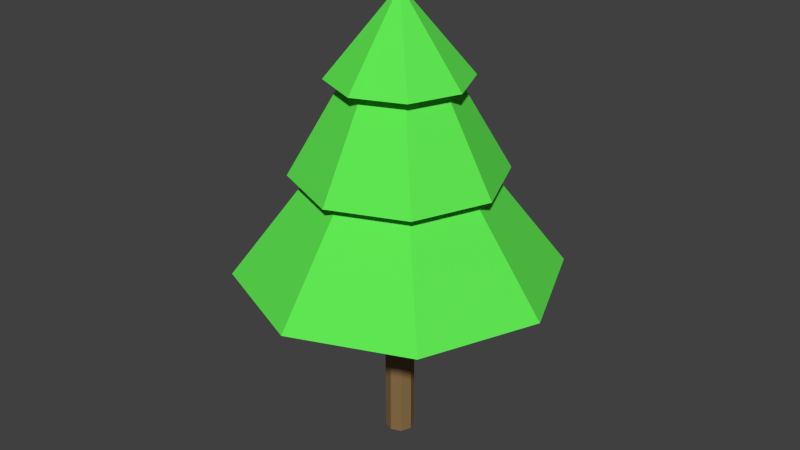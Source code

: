 # Source: tree_3.blend  (saved by Blender 2.79.0; exported with 4.5.12 LTS)
import bpy
from mathutils import Matrix  # noqa: F401  (used for matrix-valued properties, if any)

bpy.ops.wm.read_factory_settings(use_empty=True)
scene = bpy.context.scene
scene.name = 'Scene'

# ---- collections
col_collection_1 = bpy.data.collections.new('Collection 1'); scene.collection.children.link(col_collection_1)

# ---- materials (node trees are filled in below, after node groups)
mat_brown_002___d2691e = bpy.data.materials.new('brown.002 [#D2691E]')
mat_brown_002___d2691e.alpha_threshold = 0.0
mat_brown_002___d2691e.use_transparent_shadow = False
mat_brown_002___d2691e.diffuse_color = (0.2529, 0.1569, 0.06666, 1.0)
mat_brown_002___d2691e.roughness = 0.5
mat_brown_002___d2691e.specular_intensity = 0.0
mat_green_002___33ee33 = bpy.data.materials.new('green.002 [#33ee33]')
mat_green_002___33ee33.alpha_threshold = 0.0
mat_green_002___33ee33.use_transparent_shadow = False
mat_green_002___33ee33.diffuse_color = (0.1169, 0.8, 0.08475, 1.0)
mat_green_002___33ee33.roughness = 0.5

# ---- material node trees

# ---- world
world_world = bpy.data.worlds.new('World'); scene.world = world_world
world_world.color = (0.05088, 0.05088, 0.05088)
world_world.use_sun_shadow = False
world_world.sun_shadow_jitter_overblur = 0.0
world_world.cycles.sampling_method = 'NONE'
world_world.cycles.sample_map_resolution = 256

# ---- meshes
me_plane_004 = bpy.data.meshes.new('Plane.004')
me_plane_004.from_pydata([(9.537e-07, 0.1992, 0.0), (9.537e-07, 0.1992, 3.463), (0.1414, 0.1407, 0.0), (0.1414, 0.1407, 3.463), (0.2, -0.0007702, 0.0), (0.2, -0.0007702, 3.463), (0.1414, -0.1422, 0.0), (0.1414, -0.1422, 3.463), (9.537e-07, -0.2008, 0.0), (9.537e-07, -0.2008, 3.463), (-0.1414, -0.1422, 0.0), (-0.1414, -0.1422, 3.463), (-0.2, -0.0007702, 0.0), (-0.2, -0.0007702, 3.463), (-0.1414, 0.1407, 0.0), (-0.1414, 0.1407, 3.463), (-0.4354, -0.4349, 5.332), (-1.06, 0.0004744, 4.033), (-2.204, 0.0004746, 2.551), (-1.01, -1.01, 3.931), (-0.7497, 0.7502, 4.033), (-1.558, 1.559, 2.551), (4.64e-07, -1.428, 3.931), (4.956e-07, 1.061, 4.033), (3.684e-07, 2.204, 2.551), (1.01, -1.01, 3.931), (0.7497, 0.7502, 4.033), (1.558, 1.559, 2.551), (1.429, 0.0004744, 3.931), (1.06, 0.0004744, 4.033), (2.204, 0.0004746, 2.551), (1.01, 1.011, 3.931), (0.7497, -0.7492, 4.033), (1.558, -1.558, 2.551), (4.64e-07, 1.429, 3.931), (4.956e-07, -1.06, 4.033), (3.684e-07, -2.203, 2.551), (-1.01, 1.011, 3.931), (-1.429, 0.0004744, 3.931), (-0.7497, -0.7492, 4.033), (-1.558, -1.558, 2.551), (4.511e-07, 0.0004745, 2.551), (5.407e-07, -0.6153, 5.332), (0.4354, -0.4349, 5.332), (0.6157, 0.0004744, 5.332), (0.4354, 0.4359, 5.332), (5.407e-07, 0.6162, 5.332), (-0.4354, 0.4359, 5.332), (-0.6157, 0.0004744, 5.332), (-0.6693, -0.6688, 5.189), (5.069e-07, -0.946, 5.189), (0.6693, -0.6688, 5.189), (0.9465, 0.0004744, 5.189), (0.6693, 0.6698, 5.189), (5.069e-07, 0.947, 5.189), (-0.6693, 0.6698, 5.189), (-0.9465, 0.0004744, 5.189), (6.035e-07, 0.0004743, 6.327)], [], [(0, 1, 3, 2), (2, 3, 5, 4), (4, 5, 7, 6), (6, 7, 9, 8), (8, 9, 11, 10), (10, 11, 13, 12), (14, 15, 1, 0), (12, 13, 15, 14), (18, 17, 20, 21), (38, 19, 16, 48), (21, 20, 23, 24), (19, 22, 42, 16), (24, 23, 26, 27), (22, 25, 43, 42), (27, 26, 29, 30), (25, 28, 44, 43), (30, 29, 32, 33), (28, 31, 45, 44), (33, 32, 35, 36), (31, 34, 46, 45), (36, 35, 39, 40), (34, 37, 47, 46), (37, 38, 48, 47), (40, 39, 17, 18), (40, 18, 41), (36, 40, 41), (33, 36, 41), (30, 33, 41), (27, 30, 41), (24, 27, 41), (21, 24, 41), (18, 21, 41), (56, 49, 57), (49, 50, 57), (50, 51, 57), (51, 52, 57), (52, 53, 57), (53, 54, 57), (54, 55, 57), (55, 56, 57)])
me_plane_004.polygons.foreach_set('material_index', [0, 0, 0, 0, 0, 0, 0, 0, 1, 1, 1, 1, 1, 1, 1, 1, 1, 1, 1, 1, 1, 1, 1, 1, 1, 1, 1, 1, 1, 1, 1, 1, 1, 1, 1, 1, 1, 1, 1, 1])
_uv = me_plane_004.uv_layers.new(name='UVMap')
_uv.uv.foreach_set('vector', [0.0, 0.0, 0.0, 0.0, 0.0, 0.0, 0.0, 0.0, 0.0, 0.0, 0.0, 0.0, 0.0, 0.0, 0.0, 0.0, 0.0, 0.0, 0.0, 0.0, 0.0, 0.0, 0.0, 0.0, 0.0, 0.0, 0.0, 0.0, 0.0, 0.0, 0.0, 0.0, 0.0, 0.0, 0.0, 0.0, 0.0, 0.0, 0.0, 0.0, 0.0, 0.0, 0.0, 0.0, 0.0, 0.0, 0.0, 0.0, 0.0, 0.0, 0.0, 0.0, 0.0, 0.0, 0.0, 0.0, 0.0, 0.0, 0.0, 0.0, 0.0, 0.0, 0.0, 0.0, 0.0, 0.0, 0.0, 0.0, 0.0, 0.0, 0.0, 0.0, 0.0, 0.0, 0.0, 0.0, 0.0, 0.0, 0.0, 0.0, 0.0, 0.0, 0.0, 0.0, 0.0, 0.0, 0.0, 0.0, 0.0, 0.0, 0.0, 0.0, 0.0, 0.0, 0.0, 0.0, 0.0, 0.0, 0.0, 0.0, 0.0, 0.0, 0.0, 0.0, 0.0, 0.0, 0.0, 0.0, 0.0, 0.0, 0.0, 0.0, 0.0, 0.0, 0.0, 0.0, 0.0, 0.0, 0.0, 0.0, 0.0, 0.0, 0.0, 0.0, 0.0, 0.0, 0.0, 0.0, 0.0, 0.0, 0.0, 0.0, 0.0, 0.0, 0.0, 0.0, 0.0, 0.0, 0.0, 0.0, 0.0, 0.0, 0.0, 0.0, 0.0, 0.0, 0.0, 0.0, 0.0, 0.0, 0.0, 0.0, 0.0, 0.0, 0.0, 0.0, 0.0, 0.0, 0.0, 0.0, 0.0, 0.0, 0.0, 0.0, 0.0, 0.0, 0.0, 0.0, 0.0, 0.0, 0.0, 0.0, 0.0, 0.0, 0.0, 0.0, 0.0, 0.0, 0.0, 0.0, 0.0, 0.0, 0.0, 0.0, 0.0, 0.0, 0.0, 0.0, 0.0, 0.0, 0.0, 0.0, 0.0, 0.0, 0.0, 0.0, 0.0, 0.0, 0.0, 0.0, 0.0, 0.0, 0.0, 0.0, 0.0, 0.0, 0.0, 0.0, 0.0, 0.0, 0.0, 0.0, 0.0, 0.0, 0.0, 0.0, 0.0, 0.0, 0.0, 0.0, 0.0, 0.0, 0.0, 0.0, 0.0, 0.0, 0.0, 0.0, 0.0, 0.0, 0.0, 0.0, 0.0, 0.0, 0.0, 0.0, 0.0, 0.0, 0.0, 0.0, 0.0, 0.0, 0.0, 0.0, 0.0, 0.0, 0.0, 0.0, 0.0, 0.0, 0.0, 0.0, 0.0, 0.0, 0.0, 0.0, 0.0, 0.0, 0.0, 0.0, 0.0, 0.0, 0.0, 0.0, 0.0, 0.0, 0.0, 0.0, 0.0, 0.0, 0.0, 0.0, 0.0, 0.0, 0.0, 0.0, 0.0, 0.0, 0.0, 0.0, 0.0, 0.0, 0.0, 0.0, 0.0, 0.0, 0.0, 0.0])
me_plane_004.materials.append(mat_brown_002___d2691e)
me_plane_004.materials.append(mat_green_002___33ee33)
me_plane_004.use_remesh_preserve_volume = False
me_plane_004.use_remesh_preserve_attributes = False
me_plane_004.use_mirror_vertex_groups = False
me_plane_004.update()

# ---- objects
ob_tree_004 = bpy.data.objects.new('tree.004', me_plane_004)

# ---- transforms, parenting, visibility, modifiers, constraints
ob_tree_004.location = (0.0, 0.0, 0.0)
ob_tree_004.show_texture_space = True
ob_tree_004.lineart.crease_threshold = 0.0

# ---- collection membership
col_collection_1.objects.link(ob_tree_004)

# ---- scene / render settings (as saved in the file)
scene.frame_start = 1; scene.frame_end = 250; scene.frame_set(1)
scene.render.engine = 'BLENDER_EEVEE_NEXT'
scene.render.resolution_percentage = 50
scene.render.dither_intensity = 0.0
scene.cycles.use_denoising = False
scene.cycles.samples = 10
scene.cycles.sampling_pattern = 'TABULATED_SOBOL'
scene.cycles.light_sampling_threshold = 0.0
scene.cycles.use_adaptive_sampling = False
scene.cycles.use_light_tree = False
scene.cycles.blur_glossy = 0.0
scene.cycles.pixel_filter_type = 'GAUSSIAN'
scene.cycles.sample_clamp_indirect = 0.0
scene.view_settings.view_transform = 'Standard'
bpy.context.view_layer.update()

# ---- added for rendering (the .blend has no active camera and no usable light): camera, sun
cam_auto = bpy.data.cameras.new('AutoCamera')
cam_auto.lens = 50.0
cam_auto.sensor_width = 36.0
cam_auto.clip_end = 1000.0
ob_auto_camera = bpy.data.objects.new('AutoCamera', cam_auto)
scene.collection.objects.link(ob_auto_camera)
ob_auto_camera.location = (8.21748, -9.8605, 9.73761)
ob_auto_camera.rotation_euler = (1.09748, -7.21219e-08, 0.694738)
scene.camera = ob_auto_camera
light_auto_sun = bpy.data.lights.new('AutoSun', 'SUN')
light_auto_sun.energy = 3.0
light_auto_sun.angle = 0.0523599
ob_auto_sun = bpy.data.objects.new('AutoSun', light_auto_sun)
scene.collection.objects.link(ob_auto_sun)
ob_auto_sun.rotation_euler = (0.872665, 0.174533, 0.523599)
bpy.context.view_layer.update()
